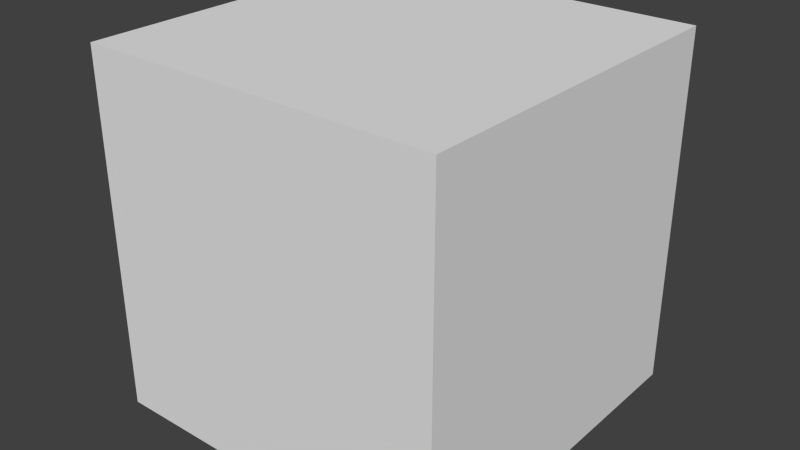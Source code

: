 # Source: controllerPC.blend  (saved by Blender 2.67.0; exported with 4.5.12 LTS)
import bpy
from mathutils import Matrix  # noqa: F401  (used for matrix-valued properties, if any)

bpy.ops.wm.read_factory_settings(use_empty=True)
scene = bpy.context.scene
scene.name = 'Scene'

# ---- collections
col_collection_1 = bpy.data.collections.new('Collection 1'); scene.collection.children.link(col_collection_1)

# ---- world
world_world = bpy.data.worlds.new('World'); scene.world = world_world
world_world.color = (0.05088, 0.05088, 0.05088)
world_world.use_sun_shadow = False
world_world.sun_shadow_jitter_overblur = 0.0
world_world.cycles.sampling_method = 'MANUAL'
world_world.cycles.sample_map_resolution = 256

# ---- meshes
me_projection = bpy.data.meshes.new('Projection')
me_projection.from_pydata([(1.355, -0.6306, -0.043), (-1.355, -0.6306, -0.043), (1.355, 0.6306, 1.509), (-1.355, 0.6306, 1.509)], [], [(1, 0, 2, 3)])
_uv = me_projection.uv_layers.new(name='UVMap')
_uv.uv.foreach_set('vector', [0.553, 0.007786, 0.9083, 0.007786, 0.9083, 0.27, 0.553, 0.27])
me_projection.use_remesh_preserve_volume = False
me_projection.use_remesh_preserve_attributes = False
me_projection.use_mirror_vertex_groups = False
me_projection.update()
me_conrollerpcprojector = bpy.data.meshes.new('ConrollerPCProjector')
me_conrollerpcprojector.from_pydata([(-1.187, -0.3432, -1.181), (-0.9499, 0.3432, -1.031), (-0.7124, 0.3432, -0.9249), (1.187, -0.3432, -1.181), (-0.475, 0.3432, -0.8577), (-0.2375, 0.3432, -0.8227), (0.0, 0.3432, -0.812), (0.2375, 0.3432, -0.8227), (0.475, 0.3432, -0.8577), (0.7124, 0.3432, -0.9249), (0.9499, 0.3432, -1.031), (1.187, 0.3432, -1.181), (-1.187, 0.3432, -1.181), (0.9499, -0.3432, -1.031), (0.7124, -0.3432, -0.9249), (0.475, -0.3432, -0.8577), (0.2375, -0.3432, -0.8227), (0.0, -0.3432, -0.812), (-0.2375, -0.3432, -0.8227), (-0.475, -0.3432, -0.8577), (-0.7124, -0.3432, -0.9249), (-0.9499, -0.3432, -1.031), (0.9499, -0.1512, -0.9706), (0.9499, 0.1512, -0.9706), (0.2375, 0.1512, -0.7132), (0.0, -0.1512, -0.6999), (0.0, 0.1512, -0.6999), (-0.2375, -0.1512, -0.7132), (-0.2375, 0.1512, -0.7132), (0.2375, -0.1512, -0.7132), (-0.7124, -0.1512, -0.8392), (-0.7124, 0.1512, -0.8392), (-0.475, -0.1512, -0.7563), (-0.475, 0.1512, -0.7563), (1.187, 0.1512, -1.108), (-1.187, 0.1512, -1.108), (-1.187, -0.1512, -1.108), (1.187, -0.1512, -1.108), (0.475, 0.1512, -0.7563), (0.475, -0.1512, -0.7563), (0.7124, 0.1512, -0.8392), (0.7124, -0.1512, -0.8392), (-0.9499, 0.1512, -0.9706), (-0.9499, -0.1512, -0.9706), (-1.187, -0.3432, -1.385), (-0.9499, 0.3432, -1.385), (-0.7124, 0.3432, -1.385), (1.187, -0.3432, -1.385), (-0.475, 0.3432, -1.385), (-0.2375, 0.3432, -1.385), (0.0, 0.3432, -1.385), (0.2375, 0.3432, -1.385), (0.475, 0.3432, -1.385), (0.7124, 0.3432, -1.385), (0.9499, 0.3432, -1.385), (1.187, 0.3432, -1.385), (-1.187, 0.3432, -1.385), (0.9499, -0.3432, -1.385), (0.7124, -0.3432, -1.385), (0.475, -0.3432, -1.385), (0.2375, -0.3432, -1.385), (0.0, -0.3432, -1.385), (-0.2375, -0.3432, -1.385), (-0.475, -0.3432, -1.385), (-0.7124, -0.3432, -1.385), (-0.9499, -0.3432, -1.385), (1.187, 0.1512, -1.385), (-1.187, 0.1512, -1.385), (-1.187, -0.1512, -1.385), (1.187, -0.1512, -1.385)], [], [(35, 42, 1, 12), (2, 1, 42, 31), (31, 33, 4, 2), (18, 27, 32, 19), (27, 28, 33, 32), (19, 32, 30, 20), (32, 33, 31, 30), (20, 30, 43, 21), (33, 28, 5, 4), (6, 5, 28, 26), (7, 6, 26, 24), (8, 7, 24, 38), (16, 29, 25, 17), (15, 39, 29, 16), (21, 43, 36, 0), (17, 25, 27, 18), (30, 31, 42, 43), (38, 40, 9, 8), (39, 38, 24, 29), (13, 22, 41, 14), (40, 23, 10, 9), (14, 41, 39, 15), (37, 34, 23, 22), (25, 26, 28, 27), (41, 40, 38, 39), (22, 23, 40, 41), (23, 34, 11, 10), (43, 42, 35, 36), (3, 37, 22, 13), (29, 24, 26, 25), (17, 18, 62, 61), (3, 13, 57, 47), (21, 0, 44, 65), (8, 9, 53, 52), (18, 19, 63, 62), (0, 36, 68, 44), (13, 14, 58, 57), (12, 1, 45, 56), (1, 2, 46, 45), (34, 37, 69, 66), (19, 20, 64, 63), (36, 35, 67, 68), (14, 15, 59, 58), (5, 6, 50, 49), (9, 10, 54, 53), (2, 4, 48, 46), (20, 21, 65, 64), (15, 16, 60, 59), (37, 3, 47, 69), (6, 7, 51, 50), (35, 12, 56, 67), (16, 17, 61, 60), (11, 34, 66, 55), (7, 8, 52, 51), (10, 11, 55, 54), (4, 5, 49, 48)])
_uv = me_conrollerpcprojector.uv_layers.new(name='UVMap')
_uv.uv.foreach_set('vector', [0.5577, 0.3543, 0.594, 0.3543, 0.5903, 0.3821, 0.553, 0.3821, 0.625, 0.3821, 0.5903, 0.3821, 0.594, 0.3543, 0.6293, 0.3543, 0.6293, 0.3543, 0.6616, 0.3543, 0.6581, 0.3821, 0.625, 0.3821, 0.691, 0.2869, 0.6928, 0.3147, 0.6619, 0.3147, 0.6585, 0.2869, 0.6928, 0.3147, 0.6925, 0.3543, 0.6616, 0.3543, 0.6619, 0.3147, 0.6585, 0.2869, 0.6619, 0.3147, 0.6296, 0.3147, 0.6253, 0.2869, 0.6619, 0.3147, 0.6616, 0.3543, 0.6293, 0.3543, 0.6296, 0.3147, 0.6253, 0.2869, 0.6296, 0.3147, 0.5941, 0.3147, 0.5905, 0.2869, 0.6616, 0.3543, 0.6925, 0.3543, 0.6905, 0.3821, 0.6581, 0.3821, 0.7229, 0.3821, 0.6905, 0.3821, 0.6925, 0.3543, 0.723, 0.3543, 0.7554, 0.3821, 0.7229, 0.3821, 0.723, 0.3543, 0.7536, 0.3543, 0.7878, 0.3821, 0.7554, 0.3821, 0.7536, 0.3543, 0.7844, 0.3543, 0.7558, 0.2869, 0.7539, 0.3147, 0.7233, 0.3147, 0.7234, 0.2869, 0.7883, 0.2869, 0.7848, 0.3147, 0.7539, 0.3147, 0.7558, 0.2869, 0.5905, 0.2869, 0.5941, 0.3147, 0.5576, 0.3147, 0.553, 0.2869, 0.7234, 0.2869, 0.7233, 0.3147, 0.6928, 0.3147, 0.691, 0.2869, 0.6296, 0.3147, 0.6293, 0.3543, 0.594, 0.3543, 0.5941, 0.3147, 0.7844, 0.3543, 0.8167, 0.3543, 0.821, 0.3821, 0.7878, 0.3821, 0.7848, 0.3147, 0.7844, 0.3543, 0.7536, 0.3543, 0.7539, 0.3147, 0.856, 0.2869, 0.8523, 0.3147, 0.817, 0.3147, 0.8213, 0.2869, 0.8167, 0.3543, 0.8522, 0.3543, 0.8559, 0.3821, 0.821, 0.3821, 0.8213, 0.2869, 0.817, 0.3147, 0.7848, 0.3147, 0.7883, 0.2869, 0.8887, 0.3147, 0.8887, 0.3543, 0.8522, 0.3543, 0.8523, 0.3147, 0.7233, 0.3147, 0.723, 0.3543, 0.6925, 0.3543, 0.6928, 0.3147, 0.817, 0.3147, 0.8167, 0.3543, 0.7844, 0.3543, 0.7848, 0.3147, 0.8523, 0.3147, 0.8522, 0.3543, 0.8167, 0.3543, 0.817, 0.3147, 0.8522, 0.3543, 0.8887, 0.3543, 0.8933, 0.3821, 0.8559, 0.3821, 0.5941, 0.3147, 0.594, 0.3543, 0.5577, 0.3543, 0.5576, 0.3147, 0.8933, 0.2869, 0.8887, 0.3147, 0.8523, 0.3147, 0.856, 0.2869, 0.7539, 0.3147, 0.7536, 0.3543, 0.723, 0.3543, 0.7233, 0.3147, 0.7986, 0.4742, 0.7675, 0.4728, 0.7675, 0.399, 0.7986, 0.399, 0.9543, 0.4258, 0.9232, 0.4454, 0.9232, 0.399, 0.9543, 0.399, 0.6741, 0.4454, 0.643, 0.4258, 0.643, 0.399, 0.6741, 0.399, 0.7364, 0.5589, 0.7052, 0.5501, 0.7052, 0.4897, 0.7364, 0.4897, 0.7675, 0.4728, 0.7364, 0.4682, 0.7364, 0.399, 0.7675, 0.399, 0.643, 0.4258, 0.6178, 0.4354, 0.6178, 0.399, 0.643, 0.399, 0.9232, 0.4454, 0.892, 0.4594, 0.892, 0.399, 0.9232, 0.399, 0.9543, 0.5165, 0.9232, 0.5361, 0.9232, 0.4897, 0.9543, 0.4897, 0.9232, 0.5361, 0.892, 0.5501, 0.892, 0.4897, 0.9232, 0.4897, 0.6178, 0.5261, 0.5782, 0.5261, 0.5782, 0.4897, 0.6178, 0.4897, 0.7364, 0.4682, 0.7052, 0.4594, 0.7052, 0.399, 0.7364, 0.399, 0.6178, 0.4354, 0.5782, 0.4354, 0.5782, 0.399, 0.6178, 0.399, 0.892, 0.4594, 0.8609, 0.4682, 0.8609, 0.399, 0.892, 0.399, 0.8298, 0.5635, 0.7986, 0.5649, 0.7986, 0.4897, 0.8298, 0.4897, 0.7052, 0.5501, 0.6741, 0.5361, 0.6741, 0.4897, 0.7052, 0.4897, 0.892, 0.5501, 0.8609, 0.5589, 0.8609, 0.4897, 0.892, 0.4897, 0.7052, 0.4594, 0.6741, 0.4454, 0.6741, 0.399, 0.7052, 0.399, 0.8609, 0.4682, 0.8298, 0.4728, 0.8298, 0.399, 0.8609, 0.399, 0.5782, 0.5261, 0.553, 0.5165, 0.553, 0.4897, 0.5782, 0.4897, 0.7986, 0.5649, 0.7675, 0.5635, 0.7675, 0.4897, 0.7986, 0.4897, 0.5782, 0.4354, 0.553, 0.4258, 0.553, 0.399, 0.5782, 0.399, 0.8298, 0.4728, 0.7986, 0.4742, 0.7986, 0.399, 0.8298, 0.399, 0.643, 0.5165, 0.6178, 0.5261, 0.6178, 0.4897, 0.643, 0.4897, 0.7675, 0.5635, 0.7364, 0.5589, 0.7364, 0.4897, 0.7675, 0.4897, 0.6741, 0.5361, 0.643, 0.5165, 0.643, 0.4897, 0.6741, 0.4897, 0.8609, 0.5589, 0.8298, 0.5635, 0.8298, 0.4897, 0.8609, 0.4897])
me_conrollerpcprojector.use_remesh_preserve_volume = False
me_conrollerpcprojector.use_remesh_preserve_attributes = False
me_conrollerpcprojector.use_mirror_vertex_groups = False
me_conrollerpcprojector.update()
me_controllerpcbase = bpy.data.meshes.new('ControllerPCBase')
me_controllerpcbase.from_pydata([(-1.731, -1.731, -1.731), (-1.731, 1.731, -1.731), (1.731, 1.731, -1.731), (1.731, -1.731, -1.731), (-1.617, -1.617, -1.385), (-1.617, 1.617, -1.385), (1.617, 1.617, -1.385), (1.617, -1.617, -1.385), (-1.187, -0.3432, -1.385), (-1.187, 0.3432, -1.385), (1.187, 0.3432, -1.385), (1.187, -0.3432, -1.385), (-1.731, 1.731, -1.457), (-1.731, -1.731, -1.457), (1.731, 1.731, -1.457), (1.731, -1.731, -1.457)], [], [(13, 12, 1, 0), (12, 14, 2, 1), (14, 15, 3, 2), (15, 13, 0, 3), (0, 1, 2, 3), (4, 7, 11, 8), (7, 6, 10, 11), (5, 4, 8, 9), (6, 5, 9, 10), (4, 5, 12, 13), (5, 6, 14, 12), (6, 7, 15, 14), (7, 4, 13, 15)])
_uv = me_controllerpcbase.uv_layers.new(name='UVMap')
_uv.uv.foreach_set('vector', [0.04387, 0.5002, 0.04501, 0.9561, 0.008923, 0.9562, 0.007786, 0.5003, 0.04501, 0.9561, 0.5013, 0.9561, 0.5013, 0.9922, 0.04501, 0.9922, 0.5013, 0.9561, 0.5002, 0.5002, 0.5363, 0.5002, 0.5374, 0.956, 0.5002, 0.5002, 0.04387, 0.5002, 0.04387, 0.4641, 0.5002, 0.4641, 0.04387, 0.4641, 0.04387, 0.007786, 0.5002, 0.007786, 0.5002, 0.4641, 0.06195, 0.518, 0.4825, 0.5183, 0.4261, 0.6835, 0.1189, 0.6833, 0.4825, 0.5183, 0.4833, 0.9383, 0.4263, 0.7731, 0.4261, 0.6835, 0.06271, 0.938, 0.06195, 0.518, 0.1189, 0.6833, 0.1191, 0.7728, 0.4833, 0.9383, 0.06271, 0.938, 0.1191, 0.7728, 0.4263, 0.7731, 0.06195, 0.518, 0.06271, 0.938, 0.04501, 0.9561, 0.04387, 0.5002, 0.06271, 0.938, 0.4833, 0.9383, 0.5013, 0.9561, 0.04501, 0.9561, 0.4833, 0.9383, 0.4825, 0.5183, 0.5002, 0.5002, 0.5013, 0.9561, 0.4825, 0.5183, 0.06195, 0.518, 0.04387, 0.5002, 0.5002, 0.5002])
me_controllerpcbase.use_remesh_preserve_volume = False
me_controllerpcbase.use_remesh_preserve_attributes = False
me_controllerpcbase.use_mirror_vertex_groups = False
me_controllerpcbase.update()
me_cube = bpy.data.meshes.new('Cube')
me_cube.from_pydata([(-1.0, -1.0, -1.0), (-1.0, 1.0, -1.0), (1.0, 1.0, -1.0), (1.0, -1.0, -1.0), (-1.0, -1.0, 1.0), (-1.0, 1.0, 1.0), (1.0, 1.0, 1.0), (1.0, -1.0, 1.0)], [], [(4, 5, 1, 0), (5, 6, 2, 1), (6, 7, 3, 2), (7, 4, 0, 3), (0, 1, 2, 3), (7, 6, 5, 4)])
me_cube.use_remesh_preserve_volume = False
me_cube.use_remesh_preserve_attributes = False
me_cube.use_mirror_vertex_groups = False
me_cube.update()

# ---- objects
ob_projection = bpy.data.objects.new('Projection', me_projection)
ob_conrollerpcprojector = bpy.data.objects.new('ConrollerPCProjector', me_conrollerpcprojector)
ob_controllerpcbase = bpy.data.objects.new('ControllerPCBase', me_controllerpcbase)
ob_cube = bpy.data.objects.new('Cube', me_cube)

# ---- transforms, parenting, visibility, modifiers, constraints
ob_projection.location = (0.5, 0.5, 0.5)
ob_projection.scale = (0.2888, 0.2888, 0.2888)
ob_projection.lineart.crease_threshold = 0.0
ob_conrollerpcprojector.location = (0.5, 0.5, 0.5)
ob_conrollerpcprojector.scale = (0.2888, 0.2888, 0.2888)
ob_conrollerpcprojector.lineart.crease_threshold = 0.0
ob_controllerpcbase.location = (0.5, 0.5, 0.5)
ob_controllerpcbase.scale = (0.2888, 0.2888, 0.2888)
ob_controllerpcbase.lineart.crease_threshold = 0.0
ob_cube.location = (0.5, 0.5, 0.5)
ob_cube.scale = (0.5, 0.5, 0.5)
ob_cube.lineart.crease_threshold = 0.0

# ---- collection membership
col_collection_1.objects.link(ob_projection)
col_collection_1.objects.link(ob_conrollerpcprojector)
col_collection_1.objects.link(ob_controllerpcbase)
col_collection_1.objects.link(ob_cube)

# ---- scene / render settings (as saved in the file)
scene.frame_start = 1; scene.frame_end = 250; scene.frame_set(1)
scene.render.engine = 'BLENDER_EEVEE_NEXT'
scene.render.image_settings.color_mode = 'RGB'
scene.render.image_settings.compression = 90
scene.render.resolution_percentage = 50
scene.render.dither_intensity = 0.0
scene.cycles.use_denoising = False
scene.cycles.samples = 10
scene.cycles.sampling_pattern = 'TABULATED_SOBOL'
scene.cycles.light_sampling_threshold = 0.0
scene.cycles.use_adaptive_sampling = False
scene.cycles.use_light_tree = False
scene.cycles.blur_glossy = 0.0
scene.cycles.volume_bounces = 1
scene.cycles.pixel_filter_type = 'GAUSSIAN'
scene.cycles.sample_clamp_indirect = 0.0
scene.view_settings.view_transform = 'Standard'
bpy.context.view_layer.update()

# ---- added for rendering (the .blend has no active camera and no usable light): camera, sun
cam_auto = bpy.data.cameras.new('AutoCamera')
cam_auto.lens = 50.0
cam_auto.sensor_width = 36.0
cam_auto.clip_end = 1000.0
ob_auto_camera = bpy.data.objects.new('AutoCamera', cam_auto)
scene.collection.objects.link(ob_auto_camera)
ob_auto_camera.location = (2.10254, -1.42304, 1.78203)
ob_auto_camera.rotation_euler = (1.09748, -7.21219e-08, 0.694738)
scene.camera = ob_auto_camera
light_auto_sun = bpy.data.lights.new('AutoSun', 'SUN')
light_auto_sun.energy = 3.0
light_auto_sun.angle = 0.0523599
ob_auto_sun = bpy.data.objects.new('AutoSun', light_auto_sun)
scene.collection.objects.link(ob_auto_sun)
ob_auto_sun.rotation_euler = (0.872665, 0.174533, 0.523599)
bpy.context.view_layer.update()
